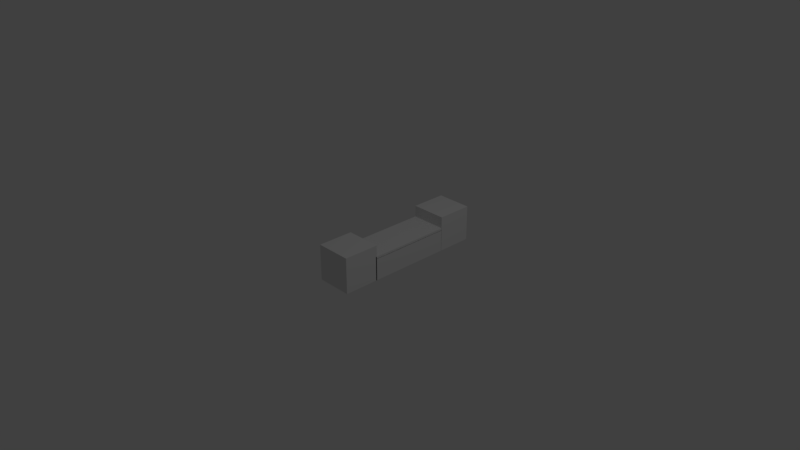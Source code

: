 # Source: banco-andressa.blend  (saved by Blender 2.79.0; exported with 4.5.12 LTS)
import bpy
from mathutils import Matrix  # noqa: F401  (used for matrix-valued properties, if any)

bpy.ops.wm.read_factory_settings(use_empty=True)
scene = bpy.context.scene
scene.name = 'Scene'

# ---- collections
col_collection_1 = bpy.data.collections.new('Collection 1'); scene.collection.children.link(col_collection_1)

# ---- materials (node trees are filled in below, after node groups)
mat_material = bpy.data.materials.new('Material')
mat_material.alpha_threshold = 0.0
mat_material.use_transparent_shadow = False
mat_material.roughness = 0.5
mat_material.line_color = (0.0, 0.0, 0.0, 1.0)
mat_material_001 = bpy.data.materials.new('Material.001')
mat_material_001.alpha_threshold = 0.0
mat_material_001.use_transparent_shadow = False
mat_material_001.roughness = 0.5
mat_material_001.line_color = (0.0, 0.0, 0.0, 1.0)
mat_material_002 = bpy.data.materials.new('Material.002')
mat_material_002.alpha_threshold = 0.0
mat_material_002.use_transparent_shadow = False
mat_material_002.roughness = 0.5
mat_material_002.line_color = (0.0, 0.0, 0.0, 1.0)
mat_material_003 = bpy.data.materials.new('Material.003')
mat_material_003.alpha_threshold = 0.0
mat_material_003.use_transparent_shadow = False
mat_material_003.roughness = 0.5
mat_material_003.line_color = (0.0, 0.0, 0.0, 1.0)

# ---- material node trees

# ---- world
world_world = bpy.data.worlds.new('World'); scene.world = world_world
world_world.color = (0.05088, 0.05088, 0.05088)
world_world.use_sun_shadow = False
world_world.sun_shadow_jitter_overblur = 0.0
world_world.cycles.sampling_method = 'MANUAL'

# ---- cameras
cam_camera = bpy.data.cameras.new('Camera')
cam_camera.clip_end = 100.0
cam_camera.lens = 35.0
cam_camera.sensor_width = 32.0
cam_camera.sensor_height = 18.0
cam_camera.ortho_scale = 7.314
cam_camera.dof.focus_distance = 0.0
cam_camera.dof.aperture_fstop = 128.0

# ---- lights
light_lamp = bpy.data.lights.new('Lamp', 'POINT')
light_lamp.transmission_factor = 0.0
light_lamp.cutoff_distance = 30.0
light_lamp.energy = 100.0
light_lamp.shadow_buffer_clip_start = 1.001
light_lamp.shadow_soft_size = 0.1
light_lamp.shadow_maximum_resolution = 0.006
light_lamp.use_absolute_resolution = True

# ---- meshes
me_cube = bpy.data.meshes.new('Cube')
me_cube.from_pydata([(0.2502, -0.09174, -0.2502), (0.2502, -0.5921, -0.2502), (-0.2502, -0.5921, -0.2502), (-0.2502, -0.09174, -0.2502), (0.2502, -0.09174, 0.2502), (0.2502, -0.5921, 0.2502), (-0.2502, -0.5921, 0.2502), (-0.2502, -0.09174, 0.2502)], [], [(0, 1, 2, 3), (4, 7, 6, 5), (0, 4, 5, 1), (1, 5, 6, 2), (2, 6, 7, 3), (4, 0, 3, 7)])
me_cube.materials.append(mat_material)
me_cube.use_remesh_preserve_volume = False
me_cube.use_remesh_preserve_attributes = False
me_cube.use_mirror_vertex_groups = False
me_cube.update()
me_cube_001 = bpy.data.meshes.new('Cube.001')
me_cube_001.from_pydata([(0.2502, 0.5876, -0.2502), (0.2502, -0.5921, -0.2502), (-0.2502, -0.5921, -0.2502), (-0.2502, 0.5876, -0.2502), (0.2502, 0.5876, 0.05926), (0.2502, -0.5921, 0.05926), (-0.2502, -0.5921, 0.05926), (-0.2502, 0.5876, 0.05926)], [], [(0, 1, 2, 3), (4, 7, 6, 5), (0, 4, 5, 1), (1, 5, 6, 2), (2, 6, 7, 3), (4, 0, 3, 7)])
_uv = me_cube_001.uv_layers.new(name='UVMap')
_uv.uv.foreach_set('vector', [0.7833, 0.3499, 0.2337, 0.3499, 0.2337, 0.0002015, 0.7833, 0.0002017, 0.0002015, 0.0002015, 0.2333, 0.0002015, 0.2333, 0.8246, 0.0002016, 0.8246, 0.7833, 0.5669, 0.7833, 0.7832, 0.2337, 0.7832, 0.2337, 0.5669, 0.7003, 0.7836, 0.7003, 0.9998, 0.4672, 0.9998, 0.4672, 0.7836, 0.2337, 0.5665, 0.2337, 0.3503, 0.7833, 0.3503, 0.7833, 0.5665, 0.4668, 0.7836, 0.4668, 0.9998, 0.2337, 0.9998, 0.2337, 0.7836])
me_cube_001.materials.append(mat_material_001)
me_cube_001.use_remesh_preserve_volume = False
me_cube_001.use_remesh_preserve_attributes = False
me_cube_001.use_mirror_vertex_groups = False
me_cube_001.update()
me_cube_002 = bpy.data.meshes.new('Cube.002')
me_cube_002.from_pydata([(0.2502, -0.09174, -0.2502), (0.2502, -0.5921, -0.2502), (-0.2502, -0.5921, -0.2502), (-0.2502, -0.09174, -0.2502), (0.2502, -0.09174, 0.2502), (0.2502, -0.5921, 0.2502), (-0.2502, -0.5921, 0.2502), (-0.2502, -0.09174, 0.2502)], [], [(0, 1, 2, 3), (4, 7, 6, 5), (0, 4, 5, 1), (1, 5, 6, 2), (2, 6, 7, 3), (4, 0, 3, 7)])
me_cube_002.materials.append(mat_material_002)
me_cube_002.use_remesh_preserve_volume = False
me_cube_002.use_remesh_preserve_attributes = False
me_cube_002.use_mirror_vertex_groups = False
me_cube_002.update()
me_cube_003 = bpy.data.meshes.new('Cube.003')
me_cube_003.from_pydata([(0.2502, 0.5876, -0.2502), (0.2502, -0.5921, -0.2502), (-0.2502, -0.5921, -0.2502), (-0.2502, 0.5876, -0.2502), (0.2502, 0.5876, -0.2165), (0.2502, -0.5921, -0.2165), (-0.2502, -0.5921, -0.2165), (-0.2502, 0.5876, -0.2165)], [], [(0, 1, 2, 3), (4, 7, 6, 5), (0, 4, 5, 1), (1, 5, 6, 2), (2, 6, 7, 3), (4, 0, 3, 7)])
_uv = me_cube_003.uv_layers.new(name='UVMap')
_uv.uv.foreach_set('vector', [0.6438, 0.6519, 0.6452, 0.03028, 0.7623, 0.03086, 0.761, 0.6525, 0.6451, 0.03028, 0.6445, 0.2939, 0.3682, 0.2926, 0.3688, 0.0289, 0.6351, 0.9158, 0.6272, 0.9157, 0.6286, 0.2941, 0.6365, 0.2941, 0.6199, 0.5577, 0.612, 0.5577, 0.6126, 0.294, 0.6205, 0.294, 0.6366, 0.2941, 0.6445, 0.2942, 0.6431, 0.9158, 0.6352, 0.9158, 0.6279, 0.5577, 0.62, 0.5577, 0.6206, 0.294, 0.6285, 0.2941])
me_cube_003.materials.append(mat_material_003)
me_cube_003.use_remesh_preserve_volume = False
me_cube_003.use_remesh_preserve_attributes = False
me_cube_003.use_mirror_vertex_groups = False
me_cube_003.update()

# ---- objects
ob_cube = bpy.data.objects.new('Cube', me_cube)
ob_lamp = bpy.data.objects.new('Lamp', light_lamp)
ob_camera = bpy.data.objects.new('Camera', cam_camera)
ob_cube_001 = bpy.data.objects.new('Cube.001', me_cube_001)
ob_cube_002 = bpy.data.objects.new('Cube.002', me_cube_002)
ob_cube_003 = bpy.data.objects.new('Cube.003', me_cube_003)

# ---- transforms, parenting, visibility, modifiers, constraints
ob_cube.location = (0.0, 0.0, 0.0)
ob_cube.lock_rotations_4d = False
ob_cube.empty_display_type = 'ARROWS'
ob_cube.lineart.crease_threshold = 0.0
ob_lamp.location = (4.076, 1.005, 5.904)
ob_lamp.rotation_euler = (0.6503, 0.05522, 1.866)
ob_lamp.lock_rotations_4d = False
ob_lamp.empty_display_type = 'ARROWS'
ob_lamp.color = (0.0, 0.0, 0.0, 0.0)
ob_lamp.lineart.crease_threshold = 0.0
ob_camera.location = (7.481, -6.508, 5.344)
ob_camera.rotation_euler = (1.109, 0.0, 0.8149)
ob_camera.lock_rotations_4d = False
ob_camera.empty_display_type = 'ARROWS'
ob_camera.color = (0.0, 0.0, 0.0, 0.0)
ob_camera.display_type = 'WIRE'
ob_camera.lineart.crease_threshold = 0.0
ob_cube_001.location = (0.0, 0.4856, 0.0)
ob_cube_001.lock_rotations_4d = False
ob_cube_001.empty_display_type = 'ARROWS'
ob_cube_001.lineart.crease_threshold = 0.0
ob_cube_002.location = (0.0, 1.663, 0.0)
ob_cube_002.lock_rotations_4d = False
ob_cube_002.empty_display_type = 'ARROWS'
ob_cube_002.lineart.crease_threshold = 0.0
ob_cube_003.location = (0.0, 0.4856, 0.3063)
ob_cube_003.lock_rotations_4d = False
ob_cube_003.empty_display_type = 'ARROWS'
ob_cube_003.lineart.crease_threshold = 0.0

# ---- collection membership
col_collection_1.objects.link(ob_cube)
col_collection_1.objects.link(ob_lamp)
col_collection_1.objects.link(ob_camera)
col_collection_1.objects.link(ob_cube_001)
col_collection_1.objects.link(ob_cube_002)
col_collection_1.objects.link(ob_cube_003)

# ---- scene / render settings (as saved in the file)
scene.camera = ob_camera
scene.frame_start = 1; scene.frame_end = 250; scene.frame_set(1)
scene.render.engine = 'BLENDER_EEVEE_NEXT'
scene.render.resolution_percentage = 50
scene.render.dither_intensity = 0.0
scene.cycles.use_denoising = False
scene.cycles.samples = 128
scene.cycles.sampling_pattern = 'TABULATED_SOBOL'
scene.cycles.use_adaptive_sampling = False
scene.cycles.use_light_tree = False
scene.cycles.blur_glossy = 0.0
scene.cycles.sample_clamp_indirect = 0.0
scene.view_settings.view_transform = 'Standard'
bpy.context.view_layer.update()
